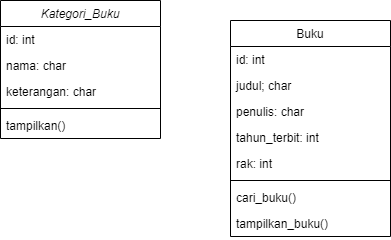

The diagram above was exported from draw.io. Its source (the exported page's mxGraphModel, read from the mxfile embedded in the PNG):
<mxGraphModel dx="1434" dy="772" grid="1" gridSize="10" guides="1" tooltips="1" connect="1" arrows="1" fold="1" page="1" pageScale="1" pageWidth="827" pageHeight="1169" math="0" shadow="0">
  <root>
    <mxCell id="WIyWlLk6GJQsqaUBKTNV-0" />
    <mxCell id="WIyWlLk6GJQsqaUBKTNV-1" parent="WIyWlLk6GJQsqaUBKTNV-0" />
    <mxCell id="zkfFHV4jXpPFQw0GAbJ--0" value="Kategori_Buku" style="swimlane;fontStyle=2;align=center;verticalAlign=top;childLayout=stackLayout;horizontal=1;startSize=26;horizontalStack=0;resizeParent=1;resizeLast=0;collapsible=1;marginBottom=0;rounded=0;shadow=0;strokeWidth=1;" parent="WIyWlLk6GJQsqaUBKTNV-1" vertex="1">
      <mxGeometry x="40" y="310" width="160" height="138" as="geometry">
        <mxRectangle x="220" y="120" width="160" height="26" as="alternateBounds" />
      </mxGeometry>
    </mxCell>
    <mxCell id="zkfFHV4jXpPFQw0GAbJ--1" value="id: int" style="text;align=left;verticalAlign=top;spacingLeft=4;spacingRight=4;overflow=hidden;rotatable=0;points=[[0,0.5],[1,0.5]];portConstraint=eastwest;" parent="zkfFHV4jXpPFQw0GAbJ--0" vertex="1">
      <mxGeometry y="26" width="160" height="26" as="geometry" />
    </mxCell>
    <mxCell id="zkfFHV4jXpPFQw0GAbJ--2" value="nama: char" style="text;align=left;verticalAlign=top;spacingLeft=4;spacingRight=4;overflow=hidden;rotatable=0;points=[[0,0.5],[1,0.5]];portConstraint=eastwest;rounded=0;shadow=0;html=0;" parent="zkfFHV4jXpPFQw0GAbJ--0" vertex="1">
      <mxGeometry y="52" width="160" height="26" as="geometry" />
    </mxCell>
    <mxCell id="zkfFHV4jXpPFQw0GAbJ--3" value="keterangan: char" style="text;align=left;verticalAlign=top;spacingLeft=4;spacingRight=4;overflow=hidden;rotatable=0;points=[[0,0.5],[1,0.5]];portConstraint=eastwest;rounded=0;shadow=0;html=0;" parent="zkfFHV4jXpPFQw0GAbJ--0" vertex="1">
      <mxGeometry y="78" width="160" height="26" as="geometry" />
    </mxCell>
    <mxCell id="zkfFHV4jXpPFQw0GAbJ--4" value="" style="line;html=1;strokeWidth=1;align=left;verticalAlign=middle;spacingTop=-1;spacingLeft=3;spacingRight=3;rotatable=0;labelPosition=right;points=[];portConstraint=eastwest;" parent="zkfFHV4jXpPFQw0GAbJ--0" vertex="1">
      <mxGeometry y="104" width="160" height="8" as="geometry" />
    </mxCell>
    <mxCell id="zkfFHV4jXpPFQw0GAbJ--5" value="tampilkan()" style="text;align=left;verticalAlign=top;spacingLeft=4;spacingRight=4;overflow=hidden;rotatable=0;points=[[0,0.5],[1,0.5]];portConstraint=eastwest;" parent="zkfFHV4jXpPFQw0GAbJ--0" vertex="1">
      <mxGeometry y="112" width="160" height="26" as="geometry" />
    </mxCell>
    <mxCell id="zkfFHV4jXpPFQw0GAbJ--17" value="Buku" style="swimlane;fontStyle=0;align=center;verticalAlign=top;childLayout=stackLayout;horizontal=1;startSize=26;horizontalStack=0;resizeParent=1;resizeLast=0;collapsible=1;marginBottom=0;rounded=0;shadow=0;strokeWidth=1;" parent="WIyWlLk6GJQsqaUBKTNV-1" vertex="1">
      <mxGeometry x="270" y="330" width="160" height="216" as="geometry">
        <mxRectangle x="550" y="140" width="160" height="26" as="alternateBounds" />
      </mxGeometry>
    </mxCell>
    <mxCell id="zkfFHV4jXpPFQw0GAbJ--18" value="id: int" style="text;align=left;verticalAlign=top;spacingLeft=4;spacingRight=4;overflow=hidden;rotatable=0;points=[[0,0.5],[1,0.5]];portConstraint=eastwest;" parent="zkfFHV4jXpPFQw0GAbJ--17" vertex="1">
      <mxGeometry y="26" width="160" height="26" as="geometry" />
    </mxCell>
    <mxCell id="zkfFHV4jXpPFQw0GAbJ--22" value="judul; char" style="text;align=left;verticalAlign=top;spacingLeft=4;spacingRight=4;overflow=hidden;rotatable=0;points=[[0,0.5],[1,0.5]];portConstraint=eastwest;rounded=0;shadow=0;html=0;" parent="zkfFHV4jXpPFQw0GAbJ--17" vertex="1">
      <mxGeometry y="52" width="160" height="26" as="geometry" />
    </mxCell>
    <mxCell id="zkfFHV4jXpPFQw0GAbJ--19" value="penulis: char" style="text;align=left;verticalAlign=top;spacingLeft=4;spacingRight=4;overflow=hidden;rotatable=0;points=[[0,0.5],[1,0.5]];portConstraint=eastwest;rounded=0;shadow=0;html=0;" parent="zkfFHV4jXpPFQw0GAbJ--17" vertex="1">
      <mxGeometry y="78" width="160" height="26" as="geometry" />
    </mxCell>
    <mxCell id="zkfFHV4jXpPFQw0GAbJ--20" value="tahun_terbit: int" style="text;align=left;verticalAlign=top;spacingLeft=4;spacingRight=4;overflow=hidden;rotatable=0;points=[[0,0.5],[1,0.5]];portConstraint=eastwest;rounded=0;shadow=0;html=0;" parent="zkfFHV4jXpPFQw0GAbJ--17" vertex="1">
      <mxGeometry y="104" width="160" height="26" as="geometry" />
    </mxCell>
    <mxCell id="zkfFHV4jXpPFQw0GAbJ--21" value="rak: int" style="text;align=left;verticalAlign=top;spacingLeft=4;spacingRight=4;overflow=hidden;rotatable=0;points=[[0,0.5],[1,0.5]];portConstraint=eastwest;rounded=0;shadow=0;html=0;" parent="zkfFHV4jXpPFQw0GAbJ--17" vertex="1">
      <mxGeometry y="130" width="160" height="26" as="geometry" />
    </mxCell>
    <mxCell id="zkfFHV4jXpPFQw0GAbJ--23" value="" style="line;html=1;strokeWidth=1;align=left;verticalAlign=middle;spacingTop=-1;spacingLeft=3;spacingRight=3;rotatable=0;labelPosition=right;points=[];portConstraint=eastwest;" parent="zkfFHV4jXpPFQw0GAbJ--17" vertex="1">
      <mxGeometry y="156" width="160" height="8" as="geometry" />
    </mxCell>
    <mxCell id="zkfFHV4jXpPFQw0GAbJ--24" value="cari_buku()" style="text;align=left;verticalAlign=top;spacingLeft=4;spacingRight=4;overflow=hidden;rotatable=0;points=[[0,0.5],[1,0.5]];portConstraint=eastwest;" parent="zkfFHV4jXpPFQw0GAbJ--17" vertex="1">
      <mxGeometry y="164" width="160" height="26" as="geometry" />
    </mxCell>
    <mxCell id="zkfFHV4jXpPFQw0GAbJ--25" value="tampilkan_buku()" style="text;align=left;verticalAlign=top;spacingLeft=4;spacingRight=4;overflow=hidden;rotatable=0;points=[[0,0.5],[1,0.5]];portConstraint=eastwest;" parent="zkfFHV4jXpPFQw0GAbJ--17" vertex="1">
      <mxGeometry y="190" width="160" height="26" as="geometry" />
    </mxCell>
  </root>
</mxGraphModel>